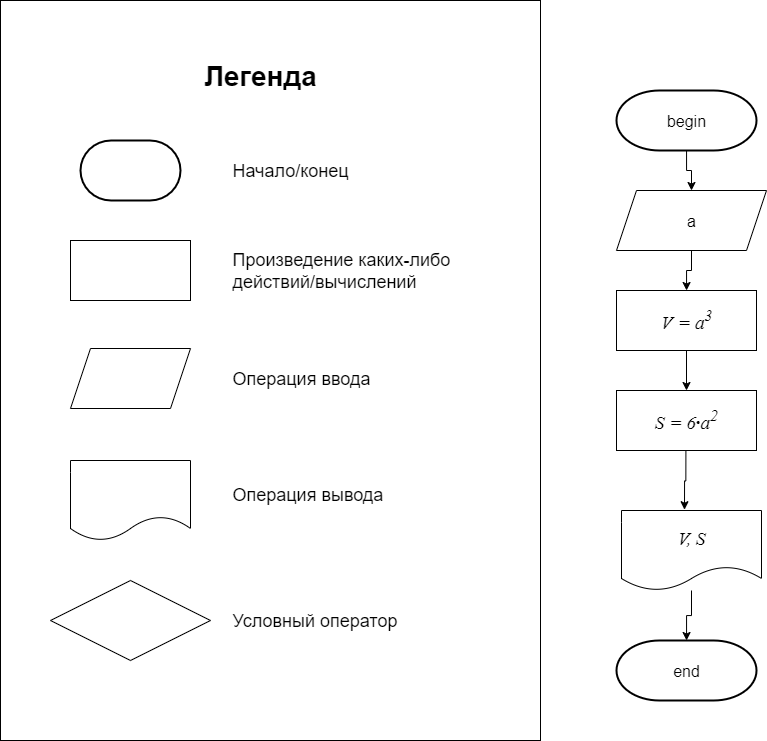

The diagram above was exported from draw.io. Its source (the exported page's mxGraphModel, read from the mxfile embedded in the PNG):
<mxGraphModel dx="1659" dy="912" grid="1" gridSize="10" guides="1" tooltips="1" connect="1" arrows="1" fold="1" page="1" pageScale="1" pageWidth="827" pageHeight="1169" math="0" shadow="0">
  <root>
    <mxCell id="0" />
    <mxCell id="1" parent="0" />
    <mxCell id="OElCOWAZ7bd4a8j8V7mq-1" value="" style="rounded=0;whiteSpace=wrap;html=1;" parent="1" vertex="1">
      <mxGeometry x="144" y="180" width="540" height="740" as="geometry" />
    </mxCell>
    <mxCell id="OElCOWAZ7bd4a8j8V7mq-2" value="" style="group" parent="1" vertex="1" connectable="0">
      <mxGeometry x="194" y="320" width="460" height="520" as="geometry" />
    </mxCell>
    <mxCell id="OElCOWAZ7bd4a8j8V7mq-3" value="" style="rounded=0;whiteSpace=wrap;html=1;" parent="OElCOWAZ7bd4a8j8V7mq-2" vertex="1">
      <mxGeometry x="20" y="100" width="120" height="60" as="geometry" />
    </mxCell>
    <mxCell id="OElCOWAZ7bd4a8j8V7mq-4" value="&lt;span style=&quot;color: rgba(0, 0, 0, 0); font-family: monospace; font-size: 0px; text-align: start; text-wrap-mode: nowrap;&quot;&gt;%3CmxGraphModel%3E%3Croot%3E%3CmxCell%20id%3D%220%22%2F%3E%3CmxCell%20id%3D%221%22%20parent%3D%220%22%2F%3E%3CmxCell%20id%3D%222%22%20value%3D%22%22%20style%3D%22group%22%20vertex%3D%221%22%20connectable%3D%220%22%20parent%3D%221%22%3E%3CmxGeometry%20x%3D%2290%22%20y%3D%22230%22%20width%3D%22460%22%20height%3D%22520%22%20as%3D%22geometry%22%2F%3E%3C%2FmxCell%3E%3CmxCell%20id%3D%223%22%20value%3D%22%22%20style%3D%22rounded%3D0%3BwhiteSpace%3Dwrap%3Bhtml%3D1%3B%22%20vertex%3D%221%22%20parent%3D%222%22%3E%3CmxGeometry%20x%3D%2220%22%20y%3D%22100%22%20width%3D%22120%22%20height%3D%2260%22%20as%3D%22geometry%22%2F%3E%3C%2FmxCell%3E%3CmxCell%20id%3D%224%22%20value%3D%22%22%20style%3D%22strokeWidth%3D2%3Bhtml%3D1%3Bshape%3Dmxgraph.flowchart.terminator%3BwhiteSpace%3Dwrap%3B%22%20vertex%3D%221%22%20parent%3D%222%22%3E%3CmxGeometry%20x%3D%2230%22%20width%3D%22100%22%20height%3D%2260%22%20as%3D%22geometry%22%2F%3E%3C%2FmxCell%3E%3CmxCell%20id%3D%225%22%20value%3D%22%22%20style%3D%22shape%3Dparallelogram%3Bperimeter%3DparallelogramPerimeter%3BwhiteSpace%3Dwrap%3Bhtml%3D1%3BfixedSize%3D1%3B%22%20vertex%3D%221%22%20parent%3D%222%22%3E%3CmxGeometry%20x%3D%2220%22%20y%3D%22208%22%20width%3D%22120%22%20height%3D%2260%22%20as%3D%22geometry%22%2F%3E%3C%2FmxCell%3E%3CmxCell%20id%3D%226%22%20value%3D%22%22%20style%3D%22shape%3Ddocument%3BwhiteSpace%3Dwrap%3Bhtml%3D1%3BboundedLbl%3D1%3B%22%20vertex%3D%221%22%20parent%3D%222%22%3E%3CmxGeometry%20x%3D%2220%22%20y%3D%22320%22%20width%3D%22120%22%20height%3D%2280%22%20as%3D%22geometry%22%2F%3E%3C%2FmxCell%3E%3CmxCell%20id%3D%227%22%20value%3D%22%22%20style%3D%22rhombus%3BwhiteSpace%3Dwrap%3Bhtml%3D1%3B%22%20vertex%3D%221%22%20parent%3D%222%22%3E%3CmxGeometry%20y%3D%22440%22%20width%3D%22160%22%20height%3D%2280%22%20as%3D%22geometry%22%2F%3E%3C%2FmxCell%3E%3CmxCell%20id%3D%228%22%20value%3D%22%26lt%3Bfont%26gt%3B%D0%9D%D0%B0%D1%87%D0%B0%D0%BB%D0%BE%2F%D0%BA%D0%BE%D0%BD%D0%B5%D1%86%26amp%3Bnbsp%3B%26lt%3B%2Ffont%26gt%3B%22%20style%3D%22text%3Bhtml%3D1%3Balign%3Dleft%3BverticalAlign%3Dmiddle%3BwhiteSpace%3Dwrap%3Brounded%3D0%3BfontSize%3D18%3B%22%20vertex%3D%221%22%20parent%3D%222%22%3E%3CmxGeometry%20x%3D%22180%22%20y%3D%2215%22%20width%3D%22180%22%20height%3D%2230%22%20as%3D%22geometry%22%2F%3E%3C%2FmxCell%3E%3CmxCell%20id%3D%229%22%20value%3D%22%26lt%3Bfont%26gt%3B%D0%9F%D1%80%D0%BE%D0%B8%D0%B7%D0%B2%D0%B5%D0%B4%D0%B5%D0%BD%D0%B8%D0%B5%20%D0%BA%D0%B0%D0%BA%D0%B8%D1%85-%D0%BB%D0%B8%D0%B1%D0%BE%20%D0%B4%D0%B5%D0%B9%D1%81%D1%82%D0%B2%D0%B8%D0%B9%2F%D0%B2%D1%8B%D1%87%D0%B8%D1%81%D0%BB%D0%B5%D0%BD%D0%B8%D0%B9%26lt%3B%2Ffont%26gt%3B%22%20style%3D%22text%3Bhtml%3D1%3Balign%3Dleft%3BverticalAlign%3Dmiddle%3BwhiteSpace%3Dwrap%3Brounded%3D0%3BfontSize%3D18%3B%22%20vertex%3D%221%22%20parent%3D%222%22%3E%3CmxGeometry%20x%3D%22180%22%20y%3D%22115%22%20width%3D%22280%22%20height%3D%2230%22%20as%3D%22geometry%22%2F%3E%3C%2FmxCell%3E%3CmxCell%20id%3D%2210%22%20value%3D%22%26lt%3Bfont%26gt%3B%D0%9E%D0%BF%D0%B5%D1%80%D0%B0%D1%86%D0%B8%D1%8F%20%D0%B2%D0%B2%D0%BE%D0%B4%D0%B0%26lt%3B%2Ffont%26gt%3B%22%20style%3D%22text%3Bhtml%3D1%3Balign%3Dleft%3BverticalAlign%3Dmiddle%3BwhiteSpace%3Dwrap%3Brounded%3D0%3BfontSize%3D18%3B%22%20vertex%3D%221%22%20parent%3D%222%22%3E%3CmxGeometry%20x%3D%22180%22%20y%3D%22223%22%20width%3D%22210%22%20height%3D%2230%22%20as%3D%22geometry%22%2F%3E%3C%2FmxCell%3E%3CmxCell%20id%3D%2211%22%20value%3D%22%26lt%3Bfont%26gt%3B%D0%9E%D0%BF%D0%B5%D1%80%D0%B0%D1%86%D0%B8%D1%8F%20%D0%B2%D1%8B%D0%B2%D0%BE%D0%B4%D0%B0%26lt%3B%2Ffont%26gt%3B%22%20style%3D%22text%3Bhtml%3D1%3Balign%3Dleft%3BverticalAlign%3Dmiddle%3BwhiteSpace%3Dwrap%3Brounded%3D0%3BfontSize%3D18%3B%22%20vertex%3D%221%22%20parent%3D%222%22%3E%3CmxGeometry%20x%3D%22180%22%20y%3D%22339.5%22%20width%3D%22210%22%20height%3D%2230%22%20as%3D%22geometry%22%2F%3E%3C%2FmxCell%3E%3CmxCell%20id%3D%2212%22%20value%3D%22%26lt%3Bfont%26gt%3B%D0%A3%D1%81%D0%BB%D0%BE%D0%B2%D0%BD%D1%8B%D0%B9%20%D0%BE%D0%BF%D0%B5%D1%80%D0%B0%D1%82%D0%BE%D1%80%26lt%3B%2Ffont%26gt%3B%22%20style%3D%22text%3Bhtml%3D1%3Balign%3Dleft%3BverticalAlign%3Dmiddle%3BwhiteSpace%3Dwrap%3Brounded%3D0%3BfontSize%3D18%3B%22%20vertex%3D%221%22%20parent%3D%222%22%3E%3CmxGeometry%20x%3D%22180%22%20y%3D%22465%22%20width%3D%22210%22%20height%3D%2230%22%20as%3D%22geometry%22%2F%3E%3C%2FmxCell%3E%3C%2Froot%3E%3C%2FmxGraphModel%3E&lt;/span&gt;" style="strokeWidth=2;html=1;shape=mxgraph.flowchart.terminator;whiteSpace=wrap;" parent="OElCOWAZ7bd4a8j8V7mq-2" vertex="1">
      <mxGeometry x="30" width="100" height="60" as="geometry" />
    </mxCell>
    <mxCell id="OElCOWAZ7bd4a8j8V7mq-5" value="" style="shape=parallelogram;perimeter=parallelogramPerimeter;whiteSpace=wrap;html=1;fixedSize=1;" parent="OElCOWAZ7bd4a8j8V7mq-2" vertex="1">
      <mxGeometry x="20" y="208" width="120" height="60" as="geometry" />
    </mxCell>
    <mxCell id="OElCOWAZ7bd4a8j8V7mq-6" value="" style="shape=document;whiteSpace=wrap;html=1;boundedLbl=1;" parent="OElCOWAZ7bd4a8j8V7mq-2" vertex="1">
      <mxGeometry x="20" y="320" width="120" height="80" as="geometry" />
    </mxCell>
    <mxCell id="OElCOWAZ7bd4a8j8V7mq-7" value="" style="rhombus;whiteSpace=wrap;html=1;" parent="OElCOWAZ7bd4a8j8V7mq-2" vertex="1">
      <mxGeometry y="440" width="160" height="80" as="geometry" />
    </mxCell>
    <mxCell id="OElCOWAZ7bd4a8j8V7mq-8" value="&lt;font&gt;Начало/конец&amp;nbsp;&lt;/font&gt;" style="text;html=1;align=left;verticalAlign=middle;whiteSpace=wrap;rounded=0;fontSize=18;" parent="OElCOWAZ7bd4a8j8V7mq-2" vertex="1">
      <mxGeometry x="180" y="15" width="180" height="30" as="geometry" />
    </mxCell>
    <mxCell id="OElCOWAZ7bd4a8j8V7mq-9" value="&lt;font&gt;Произведение каких-либо действий/вычислений&lt;/font&gt;" style="text;html=1;align=left;verticalAlign=middle;whiteSpace=wrap;rounded=0;fontSize=18;" parent="OElCOWAZ7bd4a8j8V7mq-2" vertex="1">
      <mxGeometry x="180" y="115" width="280" height="30" as="geometry" />
    </mxCell>
    <mxCell id="OElCOWAZ7bd4a8j8V7mq-10" value="&lt;font&gt;Операция ввода&lt;/font&gt;" style="text;html=1;align=left;verticalAlign=middle;whiteSpace=wrap;rounded=0;fontSize=18;" parent="OElCOWAZ7bd4a8j8V7mq-2" vertex="1">
      <mxGeometry x="180" y="223" width="210" height="30" as="geometry" />
    </mxCell>
    <mxCell id="OElCOWAZ7bd4a8j8V7mq-11" value="&lt;font&gt;Операция вывода&lt;/font&gt;" style="text;html=1;align=left;verticalAlign=middle;whiteSpace=wrap;rounded=0;fontSize=18;" parent="OElCOWAZ7bd4a8j8V7mq-2" vertex="1">
      <mxGeometry x="180" y="339.5" width="210" height="30" as="geometry" />
    </mxCell>
    <mxCell id="OElCOWAZ7bd4a8j8V7mq-12" value="&lt;font&gt;Условный оператор&lt;/font&gt;" style="text;html=1;align=left;verticalAlign=middle;whiteSpace=wrap;rounded=0;fontSize=18;" parent="OElCOWAZ7bd4a8j8V7mq-2" vertex="1">
      <mxGeometry x="180" y="465" width="210" height="30" as="geometry" />
    </mxCell>
    <mxCell id="OElCOWAZ7bd4a8j8V7mq-13" value="&lt;font&gt;&lt;b&gt;Легенда&lt;/b&gt;&lt;/font&gt;" style="text;html=1;align=center;verticalAlign=middle;whiteSpace=wrap;rounded=0;fontSize=28;" parent="1" vertex="1">
      <mxGeometry x="344" y="240" width="120" height="30" as="geometry" />
    </mxCell>
    <mxCell id="OElCOWAZ7bd4a8j8V7mq-14" value="&lt;i&gt;&lt;span style=&quot;font-size:14.0pt;&lt;br/&gt;mso-bidi-font-size:10.0pt;font-family:&amp;quot;Times New Roman&amp;quot;,serif;mso-fareast-font-family:&lt;br/&gt;&amp;quot;Times New Roman&amp;quot;;mso-bidi-font-family:Arial;letter-spacing:.45pt;mso-ansi-language:&lt;br/&gt;EN-US;mso-fareast-language:ZH-CN;mso-bidi-language:AR-SA&quot; lang=&quot;EN-US&quot;&gt;V&lt;/span&gt;&lt;span style=&quot;font-size:14.0pt;mso-bidi-font-size:10.0pt;font-family:&amp;quot;Times New Roman&amp;quot;,serif;&lt;br/&gt;mso-fareast-font-family:&amp;quot;Times New Roman&amp;quot;;mso-bidi-font-family:Arial;&lt;br/&gt;letter-spacing:.45pt;mso-ansi-language:RU;mso-fareast-language:ZH-CN;&lt;br/&gt;mso-bidi-language:AR-SA&quot;&gt; = a&lt;sup&gt;3&lt;/sup&gt;&lt;/span&gt;&lt;/i&gt;" style="rounded=0;whiteSpace=wrap;html=1;fontSize=16;" parent="1" vertex="1">
      <mxGeometry x="760" y="470" width="140" height="60" as="geometry" />
    </mxCell>
    <mxCell id="OElCOWAZ7bd4a8j8V7mq-15" style="edgeStyle=orthogonalEdgeStyle;rounded=0;orthogonalLoop=1;jettySize=auto;html=1;fontSize=16;" parent="1" source="OElCOWAZ7bd4a8j8V7mq-16" target="OElCOWAZ7bd4a8j8V7mq-14" edge="1">
      <mxGeometry relative="1" as="geometry" />
    </mxCell>
    <mxCell id="OElCOWAZ7bd4a8j8V7mq-16" value="a" style="shape=parallelogram;perimeter=parallelogramPerimeter;whiteSpace=wrap;html=1;fixedSize=1;fontSize=16;" parent="1" vertex="1">
      <mxGeometry x="760" y="370" width="150" height="60" as="geometry" />
    </mxCell>
    <mxCell id="OElCOWAZ7bd4a8j8V7mq-17" value="" style="group;fontSize=16;" parent="1" vertex="1" connectable="0">
      <mxGeometry x="760" y="270" width="140" height="60" as="geometry" />
    </mxCell>
    <mxCell id="OElCOWAZ7bd4a8j8V7mq-18" value="&lt;span style=&quot;color: rgba(0, 0, 0, 0); font-family: monospace; text-align: start; text-wrap-mode: nowrap;&quot;&gt;А&lt;/span&gt;" style="strokeWidth=2;html=1;shape=mxgraph.flowchart.terminator;whiteSpace=wrap;fontSize=16;" parent="OElCOWAZ7bd4a8j8V7mq-17" vertex="1">
      <mxGeometry width="140" height="60" as="geometry" />
    </mxCell>
    <mxCell id="OElCOWAZ7bd4a8j8V7mq-19" value="begin" style="text;html=1;align=center;verticalAlign=middle;whiteSpace=wrap;rounded=0;fontSize=16;" parent="OElCOWAZ7bd4a8j8V7mq-17" vertex="1">
      <mxGeometry x="40" y="15" width="60" height="30" as="geometry" />
    </mxCell>
    <mxCell id="OElCOWAZ7bd4a8j8V7mq-20" style="edgeStyle=orthogonalEdgeStyle;rounded=0;orthogonalLoop=1;jettySize=auto;html=1;fontSize=16;" parent="1" source="OElCOWAZ7bd4a8j8V7mq-18" target="OElCOWAZ7bd4a8j8V7mq-16" edge="1">
      <mxGeometry relative="1" as="geometry" />
    </mxCell>
    <mxCell id="OElCOWAZ7bd4a8j8V7mq-21" style="edgeStyle=orthogonalEdgeStyle;rounded=0;orthogonalLoop=1;jettySize=auto;html=1;fontSize=16;" parent="1" source="OElCOWAZ7bd4a8j8V7mq-14" edge="1">
      <mxGeometry relative="1" as="geometry">
        <mxPoint x="830" y="530" as="sourcePoint" />
        <mxPoint x="830" y="570" as="targetPoint" />
      </mxGeometry>
    </mxCell>
    <mxCell id="OElCOWAZ7bd4a8j8V7mq-50" value="&lt;i style=&quot;font-family: &amp;quot;Times New Roman&amp;quot;, serif; font-size: 18.6667px;&quot;&gt;V, S&lt;/i&gt;" style="shape=document;whiteSpace=wrap;html=1;boundedLbl=1;fontSize=16;" parent="1" vertex="1">
      <mxGeometry x="765" y="690" width="140" height="80" as="geometry" />
    </mxCell>
    <mxCell id="OElCOWAZ7bd4a8j8V7mq-51" style="edgeStyle=orthogonalEdgeStyle;rounded=0;orthogonalLoop=1;jettySize=auto;html=1;fontSize=16;" parent="1" source="OElCOWAZ7bd4a8j8V7mq-50" target="OElCOWAZ7bd4a8j8V7mq-52" edge="1">
      <mxGeometry relative="1" as="geometry">
        <mxPoint x="830" y="1520" as="targetPoint" />
      </mxGeometry>
    </mxCell>
    <mxCell id="isW2PqZedhP78bSZr9Z8-8" value="" style="group" vertex="1" connectable="0" parent="1">
      <mxGeometry x="760" y="820" width="140" height="60" as="geometry" />
    </mxCell>
    <mxCell id="OElCOWAZ7bd4a8j8V7mq-52" value="&lt;span style=&quot;color: rgba(0, 0, 0, 0); font-family: monospace; text-align: start; text-wrap-mode: nowrap;&quot;&gt;А&lt;/span&gt;" style="strokeWidth=2;html=1;shape=mxgraph.flowchart.terminator;whiteSpace=wrap;fontSize=16;" parent="isW2PqZedhP78bSZr9Z8-8" vertex="1">
      <mxGeometry width="140" height="60" as="geometry" />
    </mxCell>
    <mxCell id="OElCOWAZ7bd4a8j8V7mq-53" value="end" style="text;html=1;align=center;verticalAlign=middle;whiteSpace=wrap;rounded=0;fontSize=16;" parent="isW2PqZedhP78bSZr9Z8-8" vertex="1">
      <mxGeometry x="40" y="15" width="60" height="30" as="geometry" />
    </mxCell>
    <mxCell id="isW2PqZedhP78bSZr9Z8-9" value="&lt;i&gt;&lt;span style=&quot;font-size:14.0pt;&lt;br/&gt;mso-bidi-font-size:10.0pt;font-family:&amp;quot;Times New Roman&amp;quot;,serif;mso-fareast-font-family:&lt;br/&gt;&amp;quot;Times New Roman&amp;quot;;mso-bidi-font-family:Arial;letter-spacing:.1pt;mso-ansi-language:&lt;br/&gt;EN-US;mso-fareast-language:ZH-CN;mso-bidi-language:AR-SA&quot; lang=&quot;EN-US&quot;&gt;S&lt;/span&gt;&lt;span style=&quot;font-size:14.0pt;mso-bidi-font-size:10.0pt;font-family:&amp;quot;Times New Roman&amp;quot;,serif;&lt;br/&gt;mso-fareast-font-family:&amp;quot;Times New Roman&amp;quot;;mso-bidi-font-family:Arial;&lt;br/&gt;letter-spacing:.1pt;mso-ansi-language:RU;mso-fareast-language:ZH-CN;mso-bidi-language:&lt;br/&gt;AR-SA&quot;&gt; = 6&lt;/span&gt;&lt;/i&gt;&lt;b&gt;&lt;span style=&quot;font-size:14.0pt;mso-bidi-font-size:10.0pt;font-family:&amp;quot;Times New Roman&amp;quot;,serif;&lt;br/&gt;mso-fareast-font-family:&amp;quot;Times New Roman&amp;quot;;mso-bidi-font-family:Arial;&lt;br/&gt;mso-ansi-language:RU;mso-fareast-language:ZH-CN;mso-bidi-language:AR-SA;&lt;br/&gt;mso-bidi-font-style:italic&quot;&gt;∙&lt;/span&gt;&lt;/b&gt;&lt;i&gt;&lt;span style=&quot;font-size:14.0pt;&lt;br/&gt;mso-bidi-font-size:10.0pt;font-family:&amp;quot;Times New Roman&amp;quot;,serif;mso-fareast-font-family:&lt;br/&gt;&amp;quot;Times New Roman&amp;quot;;mso-bidi-font-family:Arial;letter-spacing:.1pt;mso-ansi-language:&lt;br/&gt;RU;mso-fareast-language:ZH-CN;mso-bidi-language:AR-SA&quot;&gt;a&lt;sup&gt;2&lt;/sup&gt;&lt;/span&gt;&lt;/i&gt;" style="rounded=0;whiteSpace=wrap;html=1;fontSize=16;" vertex="1" parent="1">
      <mxGeometry x="760" y="570" width="140" height="60" as="geometry" />
    </mxCell>
    <mxCell id="isW2PqZedhP78bSZr9Z8-11" style="edgeStyle=orthogonalEdgeStyle;rounded=0;orthogonalLoop=1;jettySize=auto;html=1;fontSize=16;entryX=0.45;entryY=-0.01;entryDx=0;entryDy=0;entryPerimeter=0;" edge="1" parent="1" target="OElCOWAZ7bd4a8j8V7mq-50">
      <mxGeometry relative="1" as="geometry">
        <mxPoint x="829.41" y="630" as="sourcePoint" />
        <mxPoint x="829.41" y="670" as="targetPoint" />
      </mxGeometry>
    </mxCell>
  </root>
</mxGraphModel>